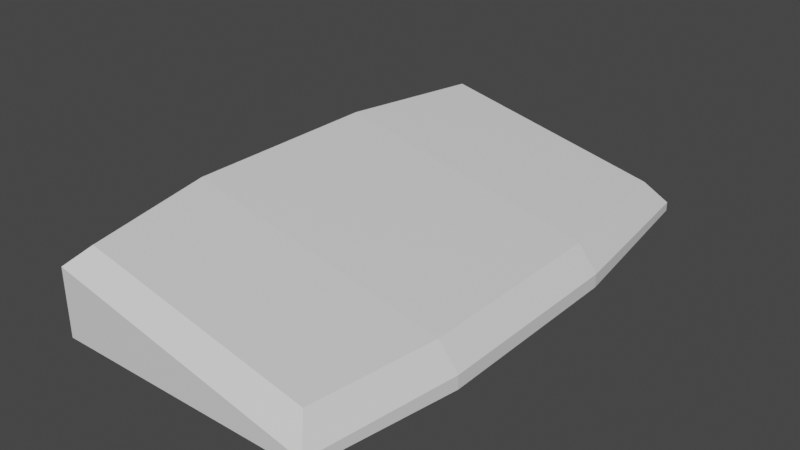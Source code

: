 # Source: Pillow.blend  (saved by Blender 2.80.75; exported with 4.5.12 LTS)
import bpy
from mathutils import Matrix  # noqa: F401  (used for matrix-valued properties, if any)

bpy.ops.wm.read_factory_settings(use_empty=True)
scene = bpy.context.scene
scene.name = 'Scene'

# ---- collections
col_collection = bpy.data.collections.new('Collection'); scene.collection.children.link(col_collection)

# ---- materials (node trees are filled in below, after node groups)
mat_pillow = bpy.data.materials.new('Pillow')
mat_pillow.alpha_threshold = 0.0
mat_pillow.use_transparent_shadow = False
mat_pillow.line_color = (0.0, 0.0, 0.0, 1.0)

# ---- material node trees
mat_pillow.use_nodes = True; mat_pillow.node_tree.nodes.clear()
_N = mat_pillow.node_tree.nodes; _L = mat_pillow.node_tree.links
n0 = _N.new('ShaderNodeOutputMaterial'); n0.name = 'Material Output'; n0.location = (300, 300)
n1 = _N.new('ShaderNodeBsdfPrincipled'); n1.name = 'Principled BSDF'; n1.location = (10, 300)
n1.distribution = 'GGX'
n1.subsurface_method = 'BURLEY'
n1.inputs[2].default_value = 0.4
n1.inputs[3].default_value = 1.45
n1.inputs[27].default_value = (0.0, 0.0, 0.0, 1.0)
n1.inputs[28].default_value = 1.0
_L.new(n1.outputs[0], n0.inputs[0])
n0.is_active_output = True

# ---- world
world_world = bpy.data.worlds.new('World'); scene.world = world_world
world_world.use_nodes = True; world_world.node_tree.nodes.clear()
_N = world_world.node_tree.nodes; _L = world_world.node_tree.links
n0 = _N.new('ShaderNodeOutputWorld'); n0.name = 'World Output'; n0.location = (300, 300)
n1 = _N.new('ShaderNodeBackground'); n1.name = 'Background'; n1.location = (10, 300)
n1.inputs[0].default_value = (0.05088, 0.05088, 0.05088, 1.0)
_L.new(n1.outputs[0], n0.inputs[0])
n0.is_active_output = True
world_world.color = (0.05088, 0.05088, 0.05088)
world_world.use_sun_shadow = False
world_world.sun_shadow_jitter_overblur = 0.0

# ---- meshes
me_cube = bpy.data.meshes.new('Cube')
me_cube.from_pydata([(0.1, 0.2, -0.001143), (0.1, -0.2, -0.001143), (-0.1, 0.2, -0.001143), (-0.1, -0.2, -0.001143), (-0.1159, 0.06866, -0.004662), (-0.1159, -0.08583, -0.004662), (0.1159, -0.08583, -0.004662), (0.1159, 0.06866, -0.004662), (0.08671, 0.1846, 0.02454), (0.1, 0.2, 0.005674), (0.08699, -0.1846, 0.02454), (0.1, -0.2, 0.005674), (-0.0867, 0.1846, 0.0627), (-0.1, 0.2, 0.04968), (-0.08698, -0.1846, 0.06282), (-0.1, -0.2, 0.04968), (0.1007, 0.06866, 0.02456), (0.1159, 0.06866, 0.005708), (0.1159, -0.08583, 0.005708), (0.1007, -0.08583, 0.02456), (-0.1007, -0.08583, 0.06888), (-0.1159, -0.08583, 0.0567), (-0.1159, 0.06866, 0.0567), (-0.1007, 0.06866, 0.06888)], [], [(4, 22, 13, 2), (19, 20, 14, 10), (3, 15, 21, 5), (5, 6, 1, 3), (1, 11, 15, 3), (8, 12, 23, 16), (2, 13, 9, 0), (5, 21, 22, 4), (2, 0, 7, 4), (4, 7, 6, 5), (16, 23, 20, 19), (6, 18, 11, 1), (7, 17, 18, 6), (10, 14, 15, 11), (19, 10, 11, 18), (23, 12, 13, 22), (12, 8, 9, 13), (8, 16, 17, 9), (16, 19, 18, 17), (14, 20, 21, 15), (20, 23, 22, 21), (0, 9, 17, 7)])
_uv = me_cube.uv_layers.new(name='UVMap')
_uv.uv.foreach_set('vector', [0.9489, 0.2245, 0.8416, 0.2245, 0.8539, 0.0, 0.9427, 0.0, 0.4382, 0.4889, 0.7989, 0.4889, 0.7732, 0.6579, 0.4617, 0.6579, 0.9427, 0.6843, 0.8539, 0.6843, 0.8416, 0.4888, 0.9489, 0.4888, 0.4053, 0.1953, 0.0, 0.1953, 0.02775, 1.02e-07, 0.3775, 0.0, 0.5172, 1.0, 0.5052, 1.0, 0.4283, 0.6579, 0.5172, 0.6579, 0.4622, 0.02635, 0.7727, 0.02635, 0.7989, 0.2246, 0.4382, 0.2246, 0.5172, 0.6579, 0.606, 0.6579, 0.5291, 1.0, 0.5172, 1.0, 0.9489, 0.4888, 0.8416, 0.4888, 0.8416, 0.2245, 0.9489, 0.2245, 0.3775, 0.6843, 0.02775, 0.6843, 5.212e-08, 0.4596, 0.4053, 0.4596, 0.4053, 0.4596, 5.212e-08, 0.4596, 0.0, 0.1953, 0.4053, 0.1953, 0.4382, 0.2246, 0.7989, 0.2246, 0.7989, 0.4889, 0.4382, 0.4889, 0.9489, 0.4888, 0.967, 0.4888, 0.967, 0.6843, 0.955, 0.6843, 0.9489, 0.2245, 0.967, 0.2245, 0.967, 0.4888, 0.9489, 0.4888, 0.4722, 0.9777, 0.4053, 0.6801, 0.4283, 0.6579, 0.5052, 1.0, 1.0, 0.489, 1.0, 0.658, 0.967, 0.6843, 0.967, 0.4888, 0.7989, 0.2246, 0.7727, 0.02635, 0.7905, 7.647e-08, 0.8203, 0.2247, 0.6288, 0.6806, 0.5621, 0.9773, 0.5291, 1.0, 0.606, 0.6579, 0.4622, 0.02635, 0.4382, 0.2246, 0.4053, 0.2247, 0.4324, 0.0, 1.0, 0.2247, 1.0, 0.489, 0.967, 0.4888, 0.967, 0.2245, 0.8309, 0.658, 0.8203, 0.489, 0.8416, 0.4888, 0.8539, 0.6843, 0.7989, 0.4889, 0.7989, 0.2246, 0.8203, 0.2247, 0.8203, 0.489, 0.955, 0.0, 0.967, 0.0, 0.967, 0.2245, 0.9489, 0.2245])
me_cube.materials.append(mat_pillow)
me_cube.use_remesh_preserve_volume = False
me_cube.use_remesh_preserve_attributes = False
me_cube.use_mirror_vertex_groups = False
me_cube.update()

# ---- objects
ob_pillow = bpy.data.objects.new('Pillow', me_cube)

# ---- transforms, parenting, visibility, modifiers, constraints
ob_pillow.location = (0.0, 0.0, 0.0)
ob_pillow.lock_rotations_4d = False
ob_pillow.empty_display_type = 'ARROWS'
ob_pillow.lineart.crease_threshold = 0.0

# ---- collection membership
col_collection.objects.link(ob_pillow)

# ---- scene / render settings (as saved in the file)
scene.frame_start = 1; scene.frame_end = 250; scene.frame_set(1)
scene.render.engine = 'BLENDER_EEVEE_NEXT'
scene.cycles.use_denoising = False
scene.cycles.samples = 128
scene.cycles.sampling_pattern = 'TABULATED_SOBOL'
scene.cycles.use_adaptive_sampling = False
scene.cycles.use_light_tree = False
scene.view_settings.view_transform = 'Filmic'
bpy.context.view_layer.update()

# ---- added for rendering (the .blend has no active camera and no usable light): camera, sun
cam_auto = bpy.data.cameras.new('AutoCamera')
cam_auto.lens = 50.0
cam_auto.sensor_width = 36.0
cam_auto.clip_end = 1000.0
ob_auto_camera = bpy.data.objects.new('AutoCamera', cam_auto)
scene.collection.objects.link(ob_auto_camera)
ob_auto_camera.location = (0.43309, -0.519708, 0.378582)
ob_auto_camera.rotation_euler = (1.09748, -7.21219e-08, 0.694738)
scene.camera = ob_auto_camera
light_auto_sun = bpy.data.lights.new('AutoSun', 'SUN')
light_auto_sun.energy = 3.0
light_auto_sun.angle = 0.0523599
ob_auto_sun = bpy.data.objects.new('AutoSun', light_auto_sun)
scene.collection.objects.link(ob_auto_sun)
ob_auto_sun.rotation_euler = (0.872665, 0.174533, 0.523599)
bpy.context.view_layer.update()
